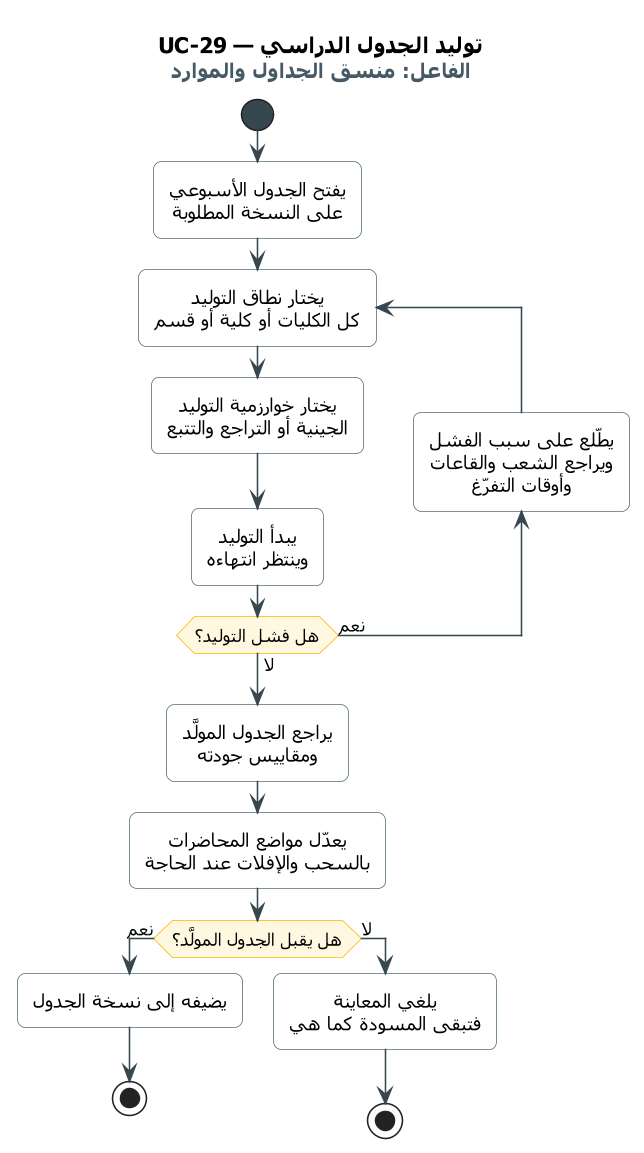

The diagram above was rendered by PlantUML. Its source (embedded in the PNG):
@startuml UC-29
skinparam dpi 150
' ===== النمط الموحّد =====
skinparam defaultFontName Tahoma
skinparam shadowing false
skinparam roundcorner 10
skinparam defaultTextAlignment center
skinparam ArrowColor #37474F
skinparam ActivityBackgroundColor #FFFFFF
skinparam ActivityBorderColor #546E7A
skinparam ActivityDiamondBackgroundColor #FFF8E1
skinparam ActivityDiamondBorderColor #FFB300
skinparam ActivityStartColor #37474F
skinparam ActivityEndColor #37474F
skinparam SwimlaneBorderColor #90A4AE
skinparam SwimlaneTitleFontSize 14
skinparam SwimlaneTitleFontStyle bold
' ===== المخطط =====
title UC-29 — توليد الجدول الدراسي\n<size:13><color:#455A64>الفاعل: منسق الجداول والموارد</color></size>

start
:يفتح الجدول الأسبوعي
على النسخة المطلوبة;
repeat :يختار نطاق التوليد\nكل الكليات أو كلية أو قسم;
  :يختار خوارزمية التوليد
  الجينية أو التراجع والتتبع;
  :يبدأ التوليد
  وينتظر انتهاءه;
  backward :يطّلع على سبب الفشل
  ويراجع الشعب والقاعات
  وأوقات التفرّغ;
repeat while (هل فشل التوليد؟) is (نعم) not (لا)
:يراجع الجدول المولَّد
ومقاييس جودته;
:يعدّل مواضع المحاضرات
بالسحب والإفلات عند الحاجة;
if (هل يقبل الجدول المولَّد؟) then (نعم)
  :يضيفه إلى نسخة الجدول;
  stop
else (لا)
  :يلغي المعاينة
  فتبقى المسودة كما هي;
  stop
endif
@enduml